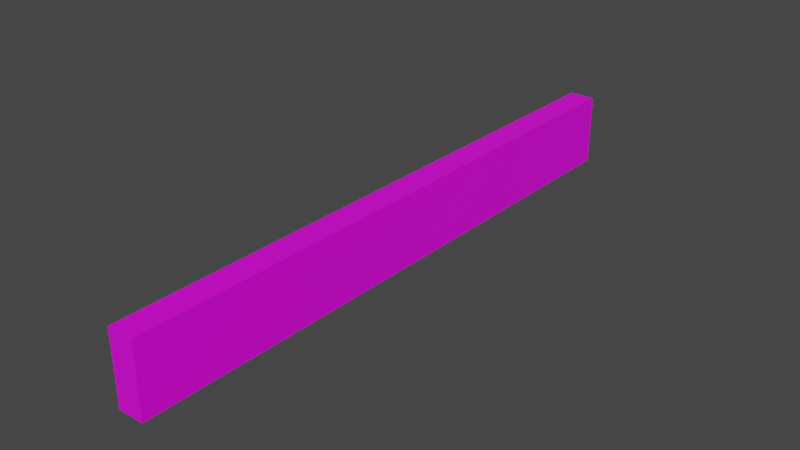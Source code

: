 # Source: sill.blend  (saved by Blender 2.92.15; exported with 4.5.12 LTS)
import bpy
from mathutils import Matrix  # noqa: F401  (used for matrix-valued properties, if any)

bpy.ops.wm.read_factory_settings(use_empty=True)
scene = bpy.context.scene
scene.name = 'Scene'

# ---- collections
col_collection = bpy.data.collections.new('Collection'); scene.collection.children.link(col_collection)

# ---- images (referenced by path relative to the original .blend; pixels are not part of the script)
import os
ASSET_DIR = os.environ.get("B2B_ASSET_DIR", "")  # directory of the original .blend (textures are referenced by path, not embedded)
HERE = os.path.dirname(os.path.abspath(__file__))  # packed textures are extracted next to this script under _unpacked/

def load_image(name, relpath, width, height, colorspace="sRGB"):
    """Load a texture the original file referenced (path relative to the .blend, or extracted next to this script)."""
    p = next((c for c in (os.path.join(HERE, relpath), os.path.join(ASSET_DIR, relpath)) if relpath and os.path.exists(c)), "")
    if p:
        img = bpy.data.images.load(p, check_existing=True)
        img.name = name
    else:  # same state as the original file: an image datablock whose file is absent (Cycles renders it pink)
        img = bpy.data.images.new(name, width, height)
        img.source = "FILE"
        img.filepath = "//" + (relpath or name)
    img.colorspace_settings.name = colorspace
    return img
img_texturescom_woodplankspainted0344_2_seamless_s_jpg = load_image('TexturesCom_WoodPlanksPainted0344_2_seamless_S.jpg', 'TexturesCom_WoodPlanksPainted0344_2_seamless_S.jpg', 1024, 1024, 'sRGB')

# ---- materials (node trees are filled in below, after node groups)
mat_material = bpy.data.materials.new('Material')
mat_material.alpha_threshold = 0.0
mat_material.use_transparent_shadow = False
mat_material.line_color = (0.0, 0.0, 0.0, 1.0)

# ---- material node trees
mat_material.use_nodes = True; mat_material.node_tree.nodes.clear()
_N = mat_material.node_tree.nodes; _L = mat_material.node_tree.links
n0 = _N.new('ShaderNodeOutputMaterial'); n0.name = 'Material Output'; n0.location = (300, 300)
n1 = _N.new('ShaderNodeBsdfPrincipled'); n1.name = 'Principled BSDF'; n1.location = (10, 300)
n1.distribution = 'GGX'
n1.subsurface_method = 'BURLEY'
n1.inputs[2].default_value = 0.4
n1.inputs[3].default_value = 1.45
n1.inputs[27].default_value = (0.0, 0.0, 0.0, 1.0)
n1.inputs[28].default_value = 1.0
n2 = _N.new('ShaderNodeTexImage'); n2.name = 'Image Texture'; n2.location = (-280, 280)
n2.image = img_texturescom_woodplankspainted0344_2_seamless_s_jpg
_L.new(n1.outputs[0], n0.inputs[0])
_L.new(n2.outputs[0], n1.inputs[0])
n0.is_active_output = True

# ---- world
world_world = bpy.data.worlds.new('World'); scene.world = world_world
world_world.use_nodes = True; world_world.node_tree.nodes.clear()
_N = world_world.node_tree.nodes; _L = world_world.node_tree.links
n0 = _N.new('ShaderNodeOutputWorld'); n0.name = 'World Output'; n0.location = (300, 300)
n1 = _N.new('ShaderNodeBackground'); n1.name = 'Background'; n1.location = (10, 300)
n1.inputs[0].default_value = (0.05088, 0.05088, 0.05088, 1.0)
_L.new(n1.outputs[0], n0.inputs[0])
n0.is_active_output = True
world_world.color = (0.05088, 0.05088, 0.05088)
world_world.use_sun_shadow = False
world_world.sun_shadow_jitter_overblur = 0.0

# ---- meshes
me_cube = bpy.data.meshes.new('Cube')
me_cube.from_pydata([(0.3656, 1.0, 2.0), (0.3656, 1.0, 0.0), (0.3656, -1.0, 2.0), (0.3656, -1.0, 0.0), (0.0, 1.0, 2.0), (0.0, -1.0, 0.0), (0.0, -1.0, 2.0), (0.0, 1.0, 0.0)], [], [(5, 3, 2, 6), (7, 1, 3, 5), (1, 7, 4, 0), (0, 4, 6, 2), (0, 2, 3, 1)])
_uv = me_cube.uv_layers.new(name='UVMap')
_uv.uv.foreach_set('vector', [0.6271, 0.5461, 0.6631, 0.5461, 0.6631, 0.7474, 0.6271, 0.7474, 0.5191, 0.5461, 0.5551, 0.5461, 0.5551, 0.7474, 0.5191, 0.7474, 0.5551, 0.5461, 0.5911, 0.5461, 0.5911, 0.7474, 0.5551, 0.7474, 0.5911, 0.5461, 0.6271, 0.5461, 0.6271, 0.7474, 0.5911, 0.7474, 0.3362, 0.2927, 0.3362, 0.9979, 0.2765, 0.9979, 0.2765, 0.2927])
me_cube.materials.append(mat_material)
me_cube.use_remesh_preserve_volume = False
me_cube.use_remesh_preserve_attributes = False
me_cube.use_mirror_vertex_groups = False
me_cube.update()

# ---- objects
ob_cube = bpy.data.objects.new('Cube', me_cube)

# ---- transforms, parenting, visibility, modifiers, constraints
ob_cube.location = (0.0, 0.0, 0.0)
ob_cube.scale = (0.3, 2.549, 0.3)
ob_cube.lock_rotations_4d = False
ob_cube.empty_display_type = 'ARROWS'
ob_cube.lineart.crease_threshold = 0.0
_m = ob_cube.modifiers.new('Mirror', 'MIRROR')
_m.use_clip = True

# ---- collection membership
col_collection.objects.link(ob_cube)

# ---- scene / render settings (as saved in the file)
scene.frame_start = 1; scene.frame_end = 250; scene.frame_set(1)
scene.render.engine = 'BLENDER_EEVEE_NEXT'
scene.cycles.use_denoising = False
scene.cycles.samples = 128
scene.cycles.sampling_pattern = 'TABULATED_SOBOL'
scene.cycles.use_adaptive_sampling = False
scene.cycles.use_light_tree = False
scene.view_settings.view_transform = 'Filmic'
bpy.context.view_layer.update()

# ---- added for rendering (the .blend has no active camera and no usable light): camera, sun
cam_auto = bpy.data.cameras.new('AutoCamera')
cam_auto.lens = 50.0
cam_auto.sensor_width = 36.0
cam_auto.clip_end = 1000.0
ob_auto_camera = bpy.data.objects.new('AutoCamera', cam_auto)
scene.collection.objects.link(ob_auto_camera)
ob_auto_camera.location = (4.75351, -5.70421, 4.10281)
ob_auto_camera.rotation_euler = (1.09748, -7.21219e-08, 0.694738)
scene.camera = ob_auto_camera
light_auto_sun = bpy.data.lights.new('AutoSun', 'SUN')
light_auto_sun.energy = 3.0
light_auto_sun.angle = 0.0523599
ob_auto_sun = bpy.data.objects.new('AutoSun', light_auto_sun)
scene.collection.objects.link(ob_auto_sun)
ob_auto_sun.rotation_euler = (0.872665, 0.174533, 0.523599)
bpy.context.view_layer.update()
